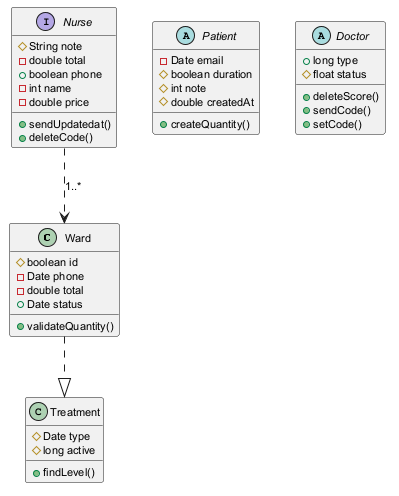

The diagram above was rendered by PlantUML. Its source (embedded in the PNG):
@startuml
skinparam defaultFontSize 11
class Ward {
  #boolean id
  -Date phone
  -double total
  +Date status
  +validateQuantity()
}
class Treatment {
  #Date type
  #long active
  +findLevel()
}
abstract class Patient {
  -Date email
  #boolean duration
  #int note
  #double createdAt
  +createQuantity()
}
interface Nurse {
  #String note
  -double total
  +boolean phone
  -int name
  -double price
  +sendUpdatedat()
  +deleteCode()
}
abstract class Doctor {
  +long type
  #float status
  +deleteScore()
  +sendCode()
  +setCode()
}
Nurse ..> Ward : "1..*"
Ward ..|> Treatment
@enduml